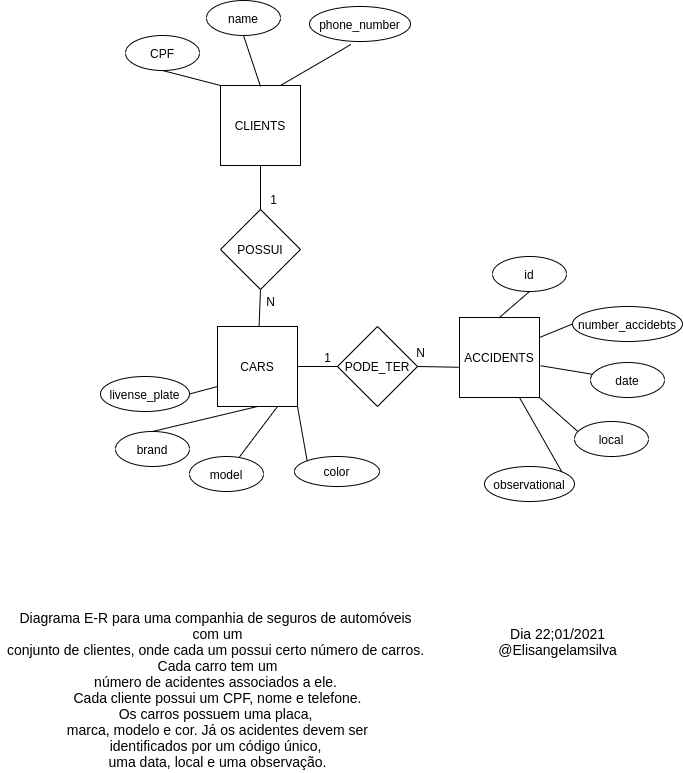

The diagram above was exported from draw.io. Its source (the exported page's mxGraphModel, read from the mxfile embedded in the PNG):
<mxGraphModel dx="668" dy="860" grid="1" gridSize="10" guides="1" tooltips="1" connect="1" arrows="1" fold="1" page="1" pageScale="1" pageWidth="827" pageHeight="1169" math="0" shadow="0">
  <root>
    <mxCell id="WIyWlLk6GJQsqaUBKTNV-0" />
    <mxCell id="WIyWlLk6GJQsqaUBKTNV-1" parent="WIyWlLk6GJQsqaUBKTNV-0" />
    <mxCell id="XEWgGz9DY0VsVgCsUEIs-2" value="phone_number" style="ellipse;whiteSpace=wrap;html=1;" vertex="1" parent="WIyWlLk6GJQsqaUBKTNV-1">
      <mxGeometry x="429" y="60" width="101" height="35" as="geometry" />
    </mxCell>
    <mxCell id="XEWgGz9DY0VsVgCsUEIs-3" value="name" style="ellipse;whiteSpace=wrap;html=1;" vertex="1" parent="WIyWlLk6GJQsqaUBKTNV-1">
      <mxGeometry x="326" y="54" width="74" height="35" as="geometry" />
    </mxCell>
    <mxCell id="XEWgGz9DY0VsVgCsUEIs-4" value="CPF" style="ellipse;whiteSpace=wrap;html=1;" vertex="1" parent="WIyWlLk6GJQsqaUBKTNV-1">
      <mxGeometry x="245" y="89" width="74" height="35" as="geometry" />
    </mxCell>
    <mxCell id="XEWgGz9DY0VsVgCsUEIs-5" value="&lt;span&gt;CLIENTS&lt;/span&gt;" style="whiteSpace=wrap;html=1;aspect=fixed;" vertex="1" parent="WIyWlLk6GJQsqaUBKTNV-1">
      <mxGeometry x="340" y="139" width="80" height="80" as="geometry" />
    </mxCell>
    <mxCell id="XEWgGz9DY0VsVgCsUEIs-7" value="&lt;span&gt;CARS&lt;/span&gt;" style="whiteSpace=wrap;html=1;aspect=fixed;" vertex="1" parent="WIyWlLk6GJQsqaUBKTNV-1">
      <mxGeometry x="337" y="380" width="80" height="80" as="geometry" />
    </mxCell>
    <mxCell id="XEWgGz9DY0VsVgCsUEIs-9" value="" style="endArrow=none;html=1;entryX=0.5;entryY=1;entryDx=0;entryDy=0;exitX=0;exitY=0;exitDx=0;exitDy=0;" edge="1" parent="WIyWlLk6GJQsqaUBKTNV-1" source="XEWgGz9DY0VsVgCsUEIs-5" target="XEWgGz9DY0VsVgCsUEIs-4">
      <mxGeometry width="50" height="50" relative="1" as="geometry">
        <mxPoint x="500" y="479" as="sourcePoint" />
        <mxPoint x="550" y="429" as="targetPoint" />
      </mxGeometry>
    </mxCell>
    <mxCell id="XEWgGz9DY0VsVgCsUEIs-10" value="" style="endArrow=none;html=1;entryX=0.5;entryY=1;entryDx=0;entryDy=0;" edge="1" parent="WIyWlLk6GJQsqaUBKTNV-1" target="XEWgGz9DY0VsVgCsUEIs-3">
      <mxGeometry width="50" height="50" relative="1" as="geometry">
        <mxPoint x="380" y="140" as="sourcePoint" />
        <mxPoint x="292" y="94" as="targetPoint" />
      </mxGeometry>
    </mxCell>
    <mxCell id="XEWgGz9DY0VsVgCsUEIs-11" value="" style="endArrow=none;html=1;entryX=0.41;entryY=1.086;entryDx=0;entryDy=0;exitX=0.75;exitY=0;exitDx=0;exitDy=0;entryPerimeter=0;" edge="1" parent="WIyWlLk6GJQsqaUBKTNV-1" source="XEWgGz9DY0VsVgCsUEIs-5" target="XEWgGz9DY0VsVgCsUEIs-2">
      <mxGeometry width="50" height="50" relative="1" as="geometry">
        <mxPoint x="382.6400000000001" y="145" as="sourcePoint" />
        <mxPoint x="387" y="94" as="targetPoint" />
      </mxGeometry>
    </mxCell>
    <mxCell id="XEWgGz9DY0VsVgCsUEIs-14" value="color" style="ellipse;whiteSpace=wrap;html=1;" vertex="1" parent="WIyWlLk6GJQsqaUBKTNV-1">
      <mxGeometry x="414" y="510" width="85" height="30" as="geometry" />
    </mxCell>
    <mxCell id="XEWgGz9DY0VsVgCsUEIs-15" value="model" style="ellipse;whiteSpace=wrap;html=1;" vertex="1" parent="WIyWlLk6GJQsqaUBKTNV-1">
      <mxGeometry x="309" y="510" width="74" height="35" as="geometry" />
    </mxCell>
    <mxCell id="XEWgGz9DY0VsVgCsUEIs-16" value="brand" style="ellipse;whiteSpace=wrap;html=1;" vertex="1" parent="WIyWlLk6GJQsqaUBKTNV-1">
      <mxGeometry x="235" y="485" width="74" height="35" as="geometry" />
    </mxCell>
    <mxCell id="XEWgGz9DY0VsVgCsUEIs-17" value="livense_plate" style="ellipse;whiteSpace=wrap;html=1;" vertex="1" parent="WIyWlLk6GJQsqaUBKTNV-1">
      <mxGeometry x="220" y="430" width="89" height="35" as="geometry" />
    </mxCell>
    <mxCell id="XEWgGz9DY0VsVgCsUEIs-18" value="" style="endArrow=none;html=1;exitX=0;exitY=0.75;exitDx=0;exitDy=0;entryX=1;entryY=0.5;entryDx=0;entryDy=0;" edge="1" parent="WIyWlLk6GJQsqaUBKTNV-1" source="XEWgGz9DY0VsVgCsUEIs-7" target="XEWgGz9DY0VsVgCsUEIs-17">
      <mxGeometry width="50" height="50" relative="1" as="geometry">
        <mxPoint x="350" y="197" as="sourcePoint" />
        <mxPoint x="270" y="521" as="targetPoint" />
      </mxGeometry>
    </mxCell>
    <mxCell id="XEWgGz9DY0VsVgCsUEIs-19" value="" style="endArrow=none;html=1;entryX=0.5;entryY=0;entryDx=0;entryDy=0;exitX=0.5;exitY=1;exitDx=0;exitDy=0;" edge="1" parent="WIyWlLk6GJQsqaUBKTNV-1" source="XEWgGz9DY0VsVgCsUEIs-7" target="XEWgGz9DY0VsVgCsUEIs-16">
      <mxGeometry width="50" height="50" relative="1" as="geometry">
        <mxPoint x="347" y="507" as="sourcePoint" />
        <mxPoint x="310" y="547" as="targetPoint" />
      </mxGeometry>
    </mxCell>
    <mxCell id="XEWgGz9DY0VsVgCsUEIs-20" value="" style="endArrow=none;html=1;exitX=0.75;exitY=1;exitDx=0;exitDy=0;" edge="1" parent="WIyWlLk6GJQsqaUBKTNV-1" source="XEWgGz9DY0VsVgCsUEIs-7" target="XEWgGz9DY0VsVgCsUEIs-15">
      <mxGeometry width="50" height="50" relative="1" as="geometry">
        <mxPoint x="387" y="527" as="sourcePoint" />
        <mxPoint x="390" y="557" as="targetPoint" />
      </mxGeometry>
    </mxCell>
    <mxCell id="XEWgGz9DY0VsVgCsUEIs-21" value="" style="endArrow=none;html=1;exitX=1;exitY=1;exitDx=0;exitDy=0;entryX=0;entryY=0;entryDx=0;entryDy=0;" edge="1" parent="WIyWlLk6GJQsqaUBKTNV-1" source="XEWgGz9DY0VsVgCsUEIs-7" target="XEWgGz9DY0VsVgCsUEIs-14">
      <mxGeometry width="50" height="50" relative="1" as="geometry">
        <mxPoint x="427" y="527" as="sourcePoint" />
        <mxPoint x="456.3591658928299" y="549.6691660823408" as="targetPoint" />
      </mxGeometry>
    </mxCell>
    <mxCell id="XEWgGz9DY0VsVgCsUEIs-22" value="" style="endArrow=none;html=1;exitX=0.5;exitY=1;exitDx=0;exitDy=0;" edge="1" parent="WIyWlLk6GJQsqaUBKTNV-1" source="XEWgGz9DY0VsVgCsUEIs-38" target="XEWgGz9DY0VsVgCsUEIs-7">
      <mxGeometry width="50" height="50" relative="1" as="geometry">
        <mxPoint x="378" y="400" as="sourcePoint" />
        <mxPoint x="284.5" y="474" as="targetPoint" />
      </mxGeometry>
    </mxCell>
    <mxCell id="XEWgGz9DY0VsVgCsUEIs-23" value="" style="endArrow=none;html=1;exitX=0.5;exitY=1;exitDx=0;exitDy=0;entryX=0.5;entryY=0;entryDx=0;entryDy=0;" edge="1" parent="WIyWlLk6GJQsqaUBKTNV-1" source="XEWgGz9DY0VsVgCsUEIs-5" target="XEWgGz9DY0VsVgCsUEIs-38">
      <mxGeometry width="50" height="50" relative="1" as="geometry">
        <mxPoint x="380" y="233" as="sourcePoint" />
        <mxPoint x="380" y="260" as="targetPoint" />
      </mxGeometry>
    </mxCell>
    <mxCell id="XEWgGz9DY0VsVgCsUEIs-27" value="id" style="ellipse;whiteSpace=wrap;html=1;" vertex="1" parent="WIyWlLk6GJQsqaUBKTNV-1">
      <mxGeometry x="612" y="310" width="74" height="35" as="geometry" />
    </mxCell>
    <mxCell id="XEWgGz9DY0VsVgCsUEIs-28" value="" style="endArrow=none;html=1;exitX=0.5;exitY=1;exitDx=0;exitDy=0;entryX=0.5;entryY=0;entryDx=0;entryDy=0;" edge="1" parent="WIyWlLk6GJQsqaUBKTNV-1" source="XEWgGz9DY0VsVgCsUEIs-27" target="XEWgGz9DY0VsVgCsUEIs-42">
      <mxGeometry width="50" height="50" relative="1" as="geometry">
        <mxPoint x="880" y="555" as="sourcePoint" />
        <mxPoint x="604" y="305" as="targetPoint" />
      </mxGeometry>
    </mxCell>
    <mxCell id="XEWgGz9DY0VsVgCsUEIs-29" value="date" style="ellipse;whiteSpace=wrap;html=1;" vertex="1" parent="WIyWlLk6GJQsqaUBKTNV-1">
      <mxGeometry x="710" y="416" width="74" height="35" as="geometry" />
    </mxCell>
    <mxCell id="XEWgGz9DY0VsVgCsUEIs-30" value="" style="endArrow=none;html=1;exitX=1.015;exitY=0.603;exitDx=0;exitDy=0;exitPerimeter=0;" edge="1" parent="WIyWlLk6GJQsqaUBKTNV-1" target="XEWgGz9DY0VsVgCsUEIs-29" source="XEWgGz9DY0VsVgCsUEIs-42">
      <mxGeometry width="50" height="50" relative="1" as="geometry">
        <mxPoint x="662.7" y="309" as="sourcePoint" />
        <mxPoint x="754.972" y="189.33500000000004" as="targetPoint" />
      </mxGeometry>
    </mxCell>
    <mxCell id="XEWgGz9DY0VsVgCsUEIs-31" value="local" style="ellipse;whiteSpace=wrap;html=1;" vertex="1" parent="WIyWlLk6GJQsqaUBKTNV-1">
      <mxGeometry x="694" y="475" width="74" height="35" as="geometry" />
    </mxCell>
    <mxCell id="XEWgGz9DY0VsVgCsUEIs-32" value="" style="endArrow=none;html=1;exitX=0.045;exitY=0.286;exitDx=0;exitDy=0;exitPerimeter=0;entryX=1;entryY=1;entryDx=0;entryDy=0;" edge="1" parent="WIyWlLk6GJQsqaUBKTNV-1" source="XEWgGz9DY0VsVgCsUEIs-31" target="XEWgGz9DY0VsVgCsUEIs-42">
      <mxGeometry width="50" height="50" relative="1" as="geometry">
        <mxPoint x="690" y="361" as="sourcePoint" />
        <mxPoint x="662.0599704864892" y="338.55202361080865" as="targetPoint" />
      </mxGeometry>
    </mxCell>
    <mxCell id="XEWgGz9DY0VsVgCsUEIs-33" value="observational" style="ellipse;whiteSpace=wrap;html=1;" vertex="1" parent="WIyWlLk6GJQsqaUBKTNV-1">
      <mxGeometry x="604" y="520" width="90" height="35" as="geometry" />
    </mxCell>
    <mxCell id="XEWgGz9DY0VsVgCsUEIs-34" value="" style="endArrow=none;html=1;exitX=1;exitY=0;exitDx=0;exitDy=0;entryX=0.75;entryY=1;entryDx=0;entryDy=0;" edge="1" parent="WIyWlLk6GJQsqaUBKTNV-1" source="XEWgGz9DY0VsVgCsUEIs-33" target="XEWgGz9DY0VsVgCsUEIs-42">
      <mxGeometry width="50" height="50" relative="1" as="geometry">
        <mxPoint x="570" y="360.5" as="sourcePoint" />
        <mxPoint x="604" y="345" as="targetPoint" />
      </mxGeometry>
    </mxCell>
    <mxCell id="XEWgGz9DY0VsVgCsUEIs-35" value="number_accidebts" style="ellipse;whiteSpace=wrap;html=1;" vertex="1" parent="WIyWlLk6GJQsqaUBKTNV-1">
      <mxGeometry x="692" y="360" width="110" height="35" as="geometry" />
    </mxCell>
    <mxCell id="XEWgGz9DY0VsVgCsUEIs-36" value="" style="endArrow=none;html=1;entryX=0;entryY=0.5;entryDx=0;entryDy=0;exitX=1;exitY=0.25;exitDx=0;exitDy=0;" edge="1" parent="WIyWlLk6GJQsqaUBKTNV-1" source="XEWgGz9DY0VsVgCsUEIs-42" target="XEWgGz9DY0VsVgCsUEIs-35">
      <mxGeometry width="50" height="50" relative="1" as="geometry">
        <mxPoint x="530" y="350" as="sourcePoint" />
        <mxPoint x="494.972" y="153.33500000000004" as="targetPoint" />
      </mxGeometry>
    </mxCell>
    <mxCell id="XEWgGz9DY0VsVgCsUEIs-37" value="&lt;font style=&quot;font-size: 14px&quot;&gt;Diagrama E-R para uma companhia de seguros de automóveis&lt;br&gt;&amp;nbsp;com um&lt;br&gt;conjunto de clientes, onde cada um possui certo número de carros.&lt;br&gt;&amp;nbsp;Cada carro tem um&lt;br&gt;número de acidentes associados a ele.&lt;br&gt;&amp;nbsp;Cada cliente possui um CPF, nome e telefone.&lt;br&gt;Os carros possuem uma placa,&lt;br&gt;&amp;nbsp;marca, modelo e cor. Já os acidentes devem ser&lt;br&gt;identificados por um código único,&lt;br&gt;&amp;nbsp;uma data, local e uma observação.&lt;/font&gt;" style="text;html=1;align=center;verticalAlign=middle;resizable=0;points=[];autosize=1;" vertex="1" parent="WIyWlLk6GJQsqaUBKTNV-1">
      <mxGeometry x="120" y="668" width="430" height="150" as="geometry" />
    </mxCell>
    <mxCell id="XEWgGz9DY0VsVgCsUEIs-38" value="POSSUI" style="rhombus;whiteSpace=wrap;html=1;" vertex="1" parent="WIyWlLk6GJQsqaUBKTNV-1">
      <mxGeometry x="340" y="263" width="80" height="80" as="geometry" />
    </mxCell>
    <mxCell id="XEWgGz9DY0VsVgCsUEIs-40" value="PODE_TER" style="rhombus;whiteSpace=wrap;html=1;" vertex="1" parent="WIyWlLk6GJQsqaUBKTNV-1">
      <mxGeometry x="457" y="380" width="80" height="80" as="geometry" />
    </mxCell>
    <mxCell id="XEWgGz9DY0VsVgCsUEIs-41" value="" style="endArrow=none;html=1;exitX=1;exitY=0.5;exitDx=0;exitDy=0;entryX=0;entryY=0.5;entryDx=0;entryDy=0;" edge="1" parent="WIyWlLk6GJQsqaUBKTNV-1" source="XEWgGz9DY0VsVgCsUEIs-7" target="XEWgGz9DY0VsVgCsUEIs-40">
      <mxGeometry width="50" height="50" relative="1" as="geometry">
        <mxPoint x="427" y="470" as="sourcePoint" />
        <mxPoint x="400" y="535" as="targetPoint" />
      </mxGeometry>
    </mxCell>
    <mxCell id="XEWgGz9DY0VsVgCsUEIs-42" value="&lt;span&gt;ACCIDENTS&lt;/span&gt;" style="whiteSpace=wrap;html=1;aspect=fixed;" vertex="1" parent="WIyWlLk6GJQsqaUBKTNV-1">
      <mxGeometry x="579" y="371" width="80" height="80" as="geometry" />
    </mxCell>
    <mxCell id="XEWgGz9DY0VsVgCsUEIs-44" value="" style="endArrow=none;html=1;exitX=1;exitY=0.5;exitDx=0;exitDy=0;entryX=-0.011;entryY=0.622;entryDx=0;entryDy=0;entryPerimeter=0;" edge="1" parent="WIyWlLk6GJQsqaUBKTNV-1" source="XEWgGz9DY0VsVgCsUEIs-40" target="XEWgGz9DY0VsVgCsUEIs-42">
      <mxGeometry width="50" height="50" relative="1" as="geometry">
        <mxPoint x="427" y="430" as="sourcePoint" />
        <mxPoint x="580" y="420" as="targetPoint" />
      </mxGeometry>
    </mxCell>
    <mxCell id="XEWgGz9DY0VsVgCsUEIs-45" value="N" style="text;html=1;align=center;verticalAlign=middle;resizable=0;points=[];autosize=1;" vertex="1" parent="WIyWlLk6GJQsqaUBKTNV-1">
      <mxGeometry x="380" y="345" width="20" height="20" as="geometry" />
    </mxCell>
    <mxCell id="XEWgGz9DY0VsVgCsUEIs-47" value="1" style="text;html=1;align=center;verticalAlign=middle;resizable=0;points=[];autosize=1;" vertex="1" parent="WIyWlLk6GJQsqaUBKTNV-1">
      <mxGeometry x="383" y="243" width="20" height="20" as="geometry" />
    </mxCell>
    <mxCell id="XEWgGz9DY0VsVgCsUEIs-48" value="1" style="text;html=1;align=center;verticalAlign=middle;resizable=0;points=[];autosize=1;" vertex="1" parent="WIyWlLk6GJQsqaUBKTNV-1">
      <mxGeometry x="437" y="401" width="20" height="20" as="geometry" />
    </mxCell>
    <mxCell id="XEWgGz9DY0VsVgCsUEIs-49" value="N" style="text;html=1;align=center;verticalAlign=middle;resizable=0;points=[];autosize=1;" vertex="1" parent="WIyWlLk6GJQsqaUBKTNV-1">
      <mxGeometry x="530" y="396" width="20" height="20" as="geometry" />
    </mxCell>
    <mxCell id="XEWgGz9DY0VsVgCsUEIs-50" value="&lt;font style=&quot;font-size: 14px&quot;&gt;Dia 22;01/2021&lt;br&gt;@Elisangelamsilva&lt;/font&gt;" style="text;html=1;align=center;verticalAlign=middle;resizable=0;points=[];autosize=1;" vertex="1" parent="WIyWlLk6GJQsqaUBKTNV-1">
      <mxGeometry x="612" y="680" width="130" height="30" as="geometry" />
    </mxCell>
  </root>
</mxGraphModel>